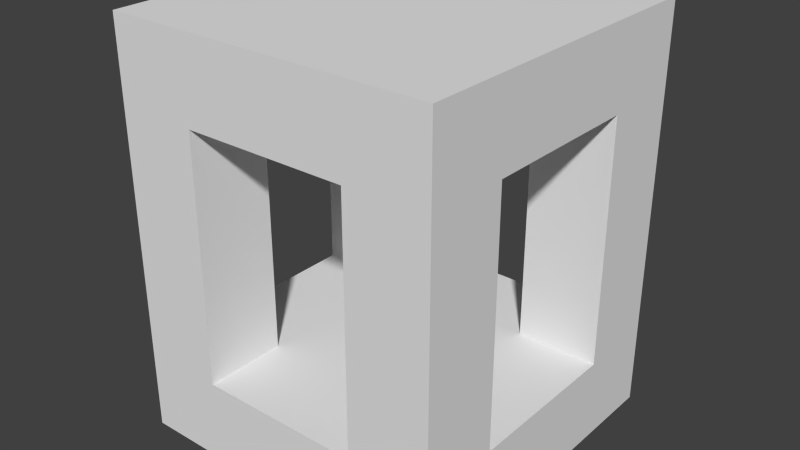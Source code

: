 # Source: hallway4_way.blend  (saved by Blender 2.68.0; exported with 4.5.12 LTS)
import bpy
from mathutils import Matrix  # noqa: F401  (used for matrix-valued properties, if any)

bpy.ops.wm.read_factory_settings(use_empty=True)
scene = bpy.context.scene
scene.name = 'Scene'

# ---- collections
col_collection_1 = bpy.data.collections.new('Collection 1'); scene.collection.children.link(col_collection_1)

# ---- world
world_world = bpy.data.worlds.new('World'); scene.world = world_world
world_world.color = (0.05088, 0.05088, 0.05088)
world_world.use_sun_shadow = False
world_world.sun_shadow_jitter_overblur = 0.0
world_world.cycles.sampling_method = 'MANUAL'
world_world.cycles.sample_map_resolution = 256

# ---- meshes
me_cube_002 = bpy.data.meshes.new('Cube.002')
me_cube_002.from_pydata([(-1.0, -1.0, -1.0), (-1.0, 1.0, -1.0), (1.0, 1.0, -1.0), (1.0, -1.0, -1.0), (-1.0, -1.0, 1.0), (-1.0, 1.0, 1.0), (1.0, 1.0, 1.0), (1.0, -1.0, 1.0), (-0.5, 1.0, 1.0), (0.5, 1.0, 1.0), (0.5, 1.0, -1.0), (-0.5, 1.0, -1.0), (0.5, -1.0, 1.0), (-0.5, -1.0, 1.0), (-0.5, -1.0, -1.0), (0.5, -1.0, -1.0), (-1.0, -1.0, 7.0), (-1.0, 1.0, 7.0), (1.0, 1.0, 7.0), (1.0, -1.0, 7.0), (-0.5, 1.0, 7.0), (0.5, 1.0, 7.0), (-0.5, -1.0, 7.0), (-1.0, -1.0, 9.0), (-1.0, 1.0, 9.0), (1.0, 1.0, 9.0), (1.0, -1.0, 9.0), (-0.5, 1.0, 9.0), (0.5, 1.0, 9.0), (-0.5, -1.0, 9.0), (0.5, -1.0, 9.0), (-1.0, -0.5, 1.0), (-1.0, 0.5, 1.0), (-1.0, 0.5, -1.0), (-1.0, -0.5, -1.0), (1.0, -0.5, -1.0), (1.0, 0.5, -1.0), (-0.5, 0.5, -1.0), (-0.5, -0.5, -1.0), (0.5, 0.5, -1.0), (0.5, -0.5, -1.0), (-1.0, -0.5, 7.0), (-1.0, 0.5, 7.0), (1.0, 0.5, 7.0), (1.0, -0.5, 7.0), (-1.0, -0.5, 9.0), (-1.0, 0.5, 9.0), (1.0, 0.5, 9.0), (1.0, -0.5, 9.0), (-0.5, 0.5, 9.0), (-0.5, -0.5, 9.0), (0.5, 0.5, 1.0), (0.5, -0.5, 1.0), (-0.5, 0.5, 1.0), (-0.5, -0.5, 1.0), (-0.5, 0.5, 7.0), (-0.5, -0.5, 7.0), (0.5, -1.0, 7.0), (0.5, 0.5, 7.0), (0.5, -0.5, 7.0), (1.0, 0.5, 1.0), (1.0, -0.5, 1.0)], [], [(32, 5, 1, 33), (9, 6, 2, 10), (13, 4, 0, 14), (39, 10, 2, 36), (6, 9, 21, 18), (5, 8, 11, 1), (8, 9, 10, 11), (7, 12, 15, 3), (12, 13, 14, 15), (33, 1, 11, 37), (37, 11, 10, 39), (8, 5, 17, 20), (51, 9, 8, 53), (20, 17, 24, 27), (18, 21, 28, 25), (31, 4, 16, 41), (53, 8, 20, 55), (4, 13, 22, 16), (49, 27, 24, 46), (41, 16, 23, 45), (16, 22, 29, 23), (43, 18, 25, 47), (26, 48, 47, 25, 28, 30), (27, 49, 50, 29, 30, 28), (20, 27, 28, 21), (4, 31, 34, 0), (31, 32, 33, 34), (15, 40, 35, 3), (40, 39, 36, 35), (0, 34, 38, 14), (34, 33, 37, 38), (14, 38, 40, 15), (38, 37, 39, 40), (12, 52, 54, 13), (5, 32, 42, 17), (52, 51, 53, 54), (29, 50, 45, 23), (50, 49, 46, 45), (17, 42, 46, 24), (42, 41, 45, 46), (19, 44, 48, 26), (44, 43, 47, 48), (13, 54, 56, 22), (32, 53, 55, 42), (53, 32, 31, 54), (42, 55, 56, 41), (54, 31, 41, 56), (52, 12, 57, 59), (51, 52, 61, 60), (61, 7, 3, 35), (60, 6, 18, 43), (29, 22, 57, 30), (12, 7, 19, 57), (9, 51, 58, 21), (21, 57, 30, 28), (57, 19, 26, 30), (22, 56, 55, 20, 21, 57), (6, 60, 36, 2), (60, 61, 35, 36), (7, 61, 44, 19), (61, 52, 59, 44), (51, 60, 43, 58), (21, 43, 44, 57)])
me_cube_002.use_remesh_preserve_volume = False
me_cube_002.use_remesh_preserve_attributes = False
me_cube_002.use_mirror_vertex_groups = False
me_cube_002.update()

# ---- objects
ob_hall = bpy.data.objects.new('hall', me_cube_002)

# ---- transforms, parenting, visibility, modifiers, constraints
ob_hall.location = (0.0, -3.0, -1.0)
ob_hall.scale = (4.0, 4.0, 1.0)
ob_hall.lineart.crease_threshold = 0.0

# ---- collection membership
col_collection_1.objects.link(ob_hall)

# ---- scene / render settings (as saved in the file)
scene.frame_start = 1; scene.frame_end = 250; scene.frame_set(1)
scene.render.engine = 'BLENDER_EEVEE_NEXT'
scene.render.image_settings.color_mode = 'RGB'
scene.render.image_settings.compression = 90
scene.render.resolution_percentage = 50
scene.render.dither_intensity = 0.0
scene.cycles.use_denoising = False
scene.cycles.samples = 10
scene.cycles.sampling_pattern = 'TABULATED_SOBOL'
scene.cycles.light_sampling_threshold = 0.0
scene.cycles.use_adaptive_sampling = False
scene.cycles.use_light_tree = False
scene.cycles.blur_glossy = 0.0
scene.cycles.volume_bounces = 1
scene.cycles.pixel_filter_type = 'GAUSSIAN'
scene.cycles.sample_clamp_indirect = 0.0
scene.view_settings.view_transform = 'Standard'
bpy.context.view_layer.update()

# ---- added for rendering (the .blend has no active camera and no usable light): camera, sun
cam_auto = bpy.data.cameras.new('AutoCamera')
cam_auto.lens = 50.0
cam_auto.sensor_width = 36.0
cam_auto.clip_end = 1000.0
ob_auto_camera = bpy.data.objects.new('AutoCamera', cam_auto)
scene.collection.objects.link(ob_auto_camera)
ob_auto_camera.location = (13.9706, -19.7647, 14.1765)
ob_auto_camera.rotation_euler = (1.09748, -7.21219e-08, 0.694738)
scene.camera = ob_auto_camera
light_auto_sun = bpy.data.lights.new('AutoSun', 'SUN')
light_auto_sun.energy = 3.0
light_auto_sun.angle = 0.0523599
ob_auto_sun = bpy.data.objects.new('AutoSun', light_auto_sun)
scene.collection.objects.link(ob_auto_sun)
ob_auto_sun.rotation_euler = (0.872665, 0.174533, 0.523599)
bpy.context.view_layer.update()
